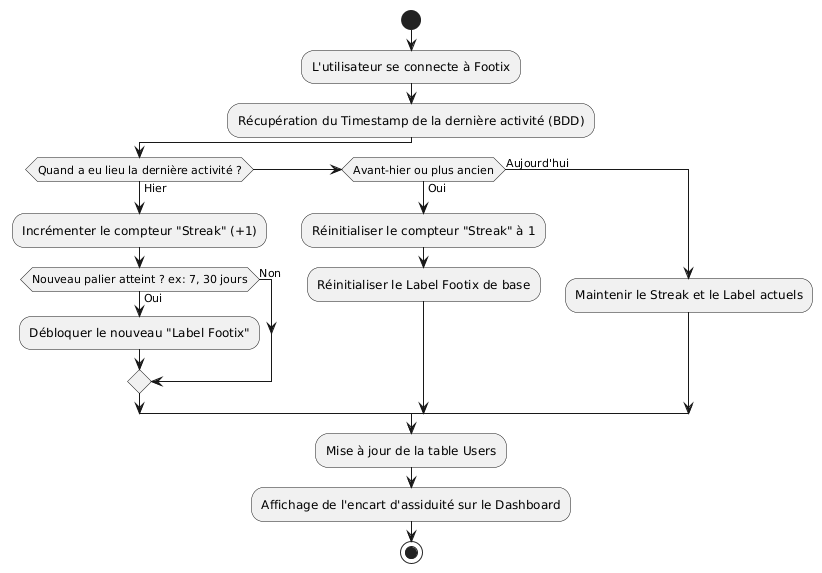

The diagram above was rendered by PlantUML. Its source (embedded in the PNG):
@startuml
start
:L'utilisateur se connecte à Footix;
:Récupération du Timestamp de la dernière activité (BDD);

if (Quand a eu lieu la dernière activité ?) then (Hier)
  :Incrémenter le compteur "Streak" (+1);
  if (Nouveau palier atteint ? ex: 7, 30 jours) then (Oui)
    :Débloquer le nouveau "Label Footix";
  else (Non)
  endif

elseif (Avant-hier ou plus ancien) then (Oui)
  :Réinitialiser le compteur "Streak" à 1;
  :Réinitialiser le Label Footix de base;

else (Aujourd'hui)
  :Maintenir le Streak et le Label actuels;
endif

:Mise à jour de la table Users;
:Affichage de l'encart d'assiduité sur le Dashboard;
stop
@enduml